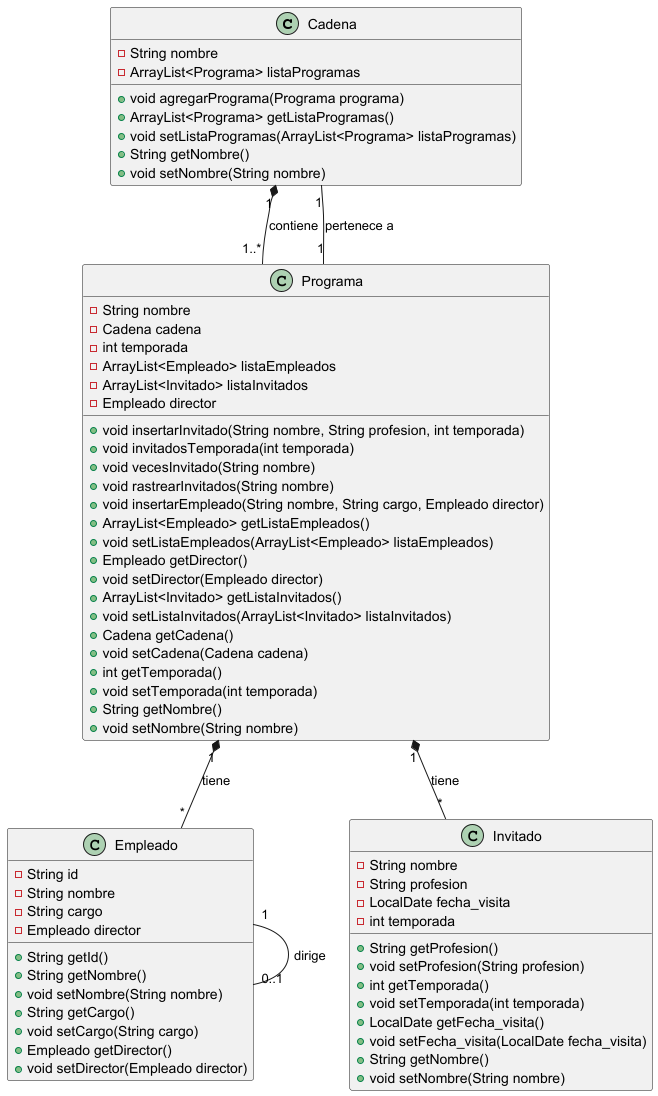

The diagram above was rendered by PlantUML. Its source (embedded in the PNG):
@startuml

class Cadena {
    - String nombre
    - ArrayList<Programa> listaProgramas
    + void agregarPrograma(Programa programa)
    + ArrayList<Programa> getListaProgramas()
    + void setListaProgramas(ArrayList<Programa> listaProgramas)
    + String getNombre()
    + void setNombre(String nombre)
}

class Programa {
    - String nombre
    - Cadena cadena
    - int temporada
    - ArrayList<Empleado> listaEmpleados
    - ArrayList<Invitado> listaInvitados
    - Empleado director
    + void insertarInvitado(String nombre, String profesion, int temporada)
    + void invitadosTemporada(int temporada)
    + void vecesInvitado(String nombre)
    + void rastrearInvitados(String nombre)
    + void insertarEmpleado(String nombre, String cargo, Empleado director)
    + ArrayList<Empleado> getListaEmpleados()
    + void setListaEmpleados(ArrayList<Empleado> listaEmpleados)
    + Empleado getDirector()
    + void setDirector(Empleado director)
    + ArrayList<Invitado> getListaInvitados()
    + void setListaInvitados(ArrayList<Invitado> listaInvitados)
    + Cadena getCadena()
    + void setCadena(Cadena cadena)
    + int getTemporada()
    + void setTemporada(int temporada)
    + String getNombre()
    + void setNombre(String nombre)
}

class Empleado {
    - String id
    - String nombre
    - String cargo
    - Empleado director
    + String getId()
    + String getNombre()
    + void setNombre(String nombre)
    + String getCargo()
    + void setCargo(String cargo)
    + Empleado getDirector()
    + void setDirector(Empleado director)
}

class Invitado {
    - String nombre
    - String profesion
    - LocalDate fecha_visita
    - int temporada
    + String getProfesion()
    + void setProfesion(String profesion)
    + int getTemporada()
    + void setTemporada(int temporada)
    + LocalDate getFecha_visita()
    + void setFecha_visita(LocalDate fecha_visita)
    + String getNombre()
    + void setNombre(String nombre)
}

Cadena "1" *-- "1..*" Programa : contiene
Programa "1" *-- "*" Empleado : tiene
Programa "1" *-- "*" Invitado : tiene
Empleado "1" -- "0..1" Empleado : dirige
Programa "1" -- "1" Cadena : pertenece a

@enduml